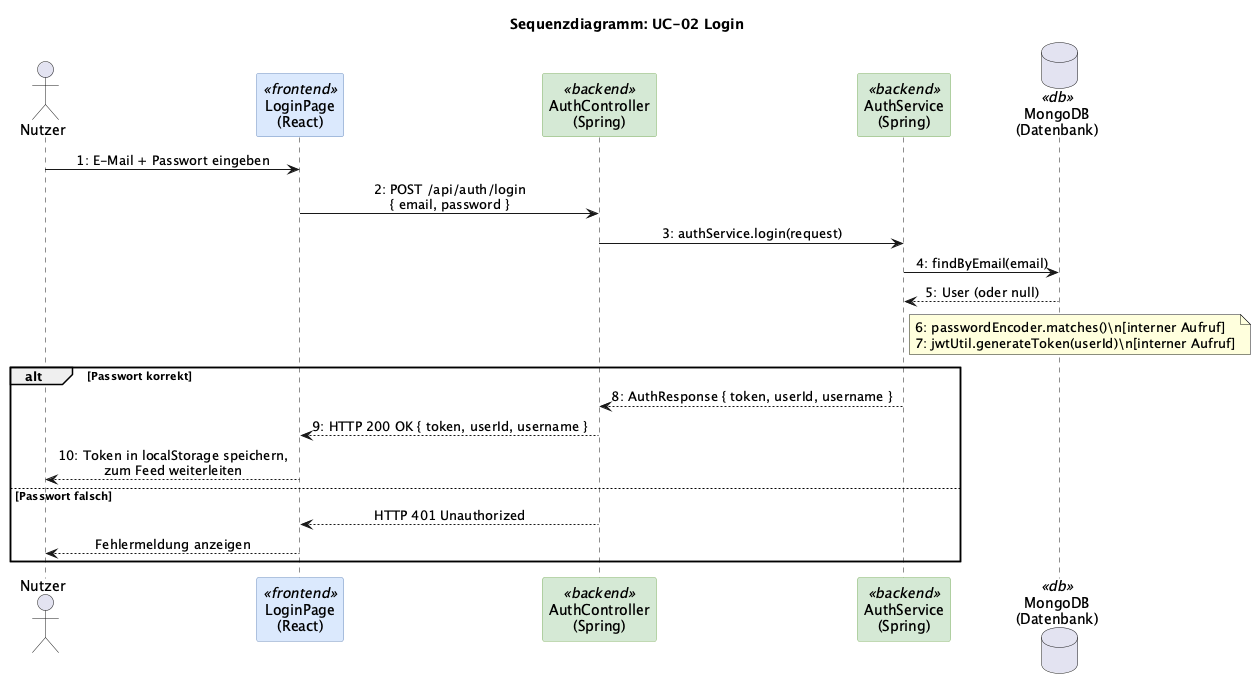

The diagram above was rendered by PlantUML. Its source (embedded in the PNG):
@startuml sequence-login
title Sequenzdiagramm: UC-02 Login

skinparam sequenceMessageAlign center
skinparam participant {
  BackgroundColor<<frontend>> #dae8fc
  BorderColor<<frontend>> #6c8ebf
  BackgroundColor<<backend>> #d5e8d4
  BorderColor<<backend>> #82b366
  BackgroundColor<<db>> #ffe6cc
  BorderColor<<db>> #d6b656
}

actor "Nutzer" as user
participant "LoginPage\n(React)" as loginPage <<frontend>>
participant "AuthController\n(Spring)" as authCtrl <<backend>>
participant "AuthService\n(Spring)" as authSvc <<backend>>
database "MongoDB\n(Datenbank)" as db <<db>>

user -> loginPage : 1: E-Mail + Passwort eingeben
loginPage -> authCtrl : 2: POST /api/auth/login\n{ email, password }
authCtrl -> authSvc : 3: authService.login(request)
authSvc -> db : 4: findByEmail(email)
db --> authSvc : 5: User (oder null)

note right of authSvc
  6: passwordEncoder.matches()\n[interner Aufruf]
  7: jwtUtil.generateToken(userId)\n[interner Aufruf]
end note

alt Passwort korrekt
  authSvc --> authCtrl : 8: AuthResponse { token, userId, username }
  authCtrl --> loginPage : 9: HTTP 200 OK { token, userId, username }
  loginPage --> user : 10: Token in localStorage speichern,\nzum Feed weiterleiten
else Passwort falsch
  authCtrl --> loginPage : HTTP 401 Unauthorized
  loginPage --> user : Fehlermeldung anzeigen
end

@enduml